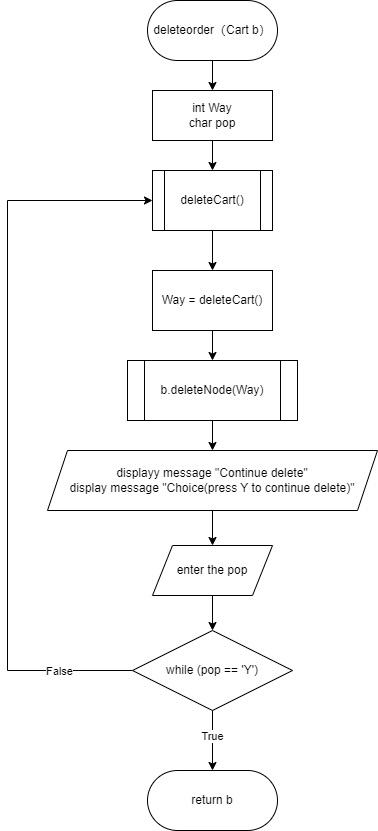

The diagram above was exported from draw.io. Its source (the exported page's mxGraphModel, read from the mxfile embedded in the PNG):
<mxGraphModel dx="-517" dy="510" grid="1" gridSize="10" guides="1" tooltips="1" connect="1" arrows="1" fold="1" page="1" pageScale="1" pageWidth="827" pageHeight="1169" math="0" shadow="0">
  <root>
    <mxCell id="0" />
    <mxCell id="1" parent="0" />
    <mxCell id="2ahVRRLTxllr4CZ-Tz_9-3" value="" style="edgeStyle=orthogonalEdgeStyle;rounded=0;orthogonalLoop=1;jettySize=auto;html=1;" parent="1" source="2ahVRRLTxllr4CZ-Tz_9-1" target="2ahVRRLTxllr4CZ-Tz_9-2" edge="1">
      <mxGeometry relative="1" as="geometry" />
    </mxCell>
    <mxCell id="2ahVRRLTxllr4CZ-Tz_9-1" value="deleteorder（Cart b）" style="rounded=1;whiteSpace=wrap;html=1;arcSize=50;" parent="1" vertex="1">
      <mxGeometry x="1960" y="40" width="130" height="60" as="geometry" />
    </mxCell>
    <mxCell id="2ahVRRLTxllr4CZ-Tz_9-7" value="" style="edgeStyle=orthogonalEdgeStyle;rounded=0;orthogonalLoop=1;jettySize=auto;html=1;" parent="1" source="2ahVRRLTxllr4CZ-Tz_9-2" target="2ahVRRLTxllr4CZ-Tz_9-5" edge="1">
      <mxGeometry relative="1" as="geometry" />
    </mxCell>
    <mxCell id="2ahVRRLTxllr4CZ-Tz_9-2" value="int Way&lt;br&gt;char pop" style="whiteSpace=wrap;html=1;" parent="1" vertex="1">
      <mxGeometry x="1965" y="130" width="120" height="50" as="geometry" />
    </mxCell>
    <mxCell id="2ahVRRLTxllr4CZ-Tz_9-8" value="" style="edgeStyle=orthogonalEdgeStyle;rounded=0;orthogonalLoop=1;jettySize=auto;html=1;" parent="1" source="2ahVRRLTxllr4CZ-Tz_9-5" target="2ahVRRLTxllr4CZ-Tz_9-6" edge="1">
      <mxGeometry relative="1" as="geometry" />
    </mxCell>
    <mxCell id="2ahVRRLTxllr4CZ-Tz_9-5" value="deleteCart()" style="shape=process;whiteSpace=wrap;html=1;backgroundOutline=1;" parent="1" vertex="1">
      <mxGeometry x="1965" y="210" width="120" height="60" as="geometry" />
    </mxCell>
    <mxCell id="2ahVRRLTxllr4CZ-Tz_9-11" value="" style="edgeStyle=orthogonalEdgeStyle;rounded=0;orthogonalLoop=1;jettySize=auto;html=1;" parent="1" source="2ahVRRLTxllr4CZ-Tz_9-6" target="2ahVRRLTxllr4CZ-Tz_9-10" edge="1">
      <mxGeometry relative="1" as="geometry" />
    </mxCell>
    <mxCell id="2ahVRRLTxllr4CZ-Tz_9-6" value="Way = deleteCart()" style="whiteSpace=wrap;html=1;" parent="1" vertex="1">
      <mxGeometry x="1965" y="310" width="120" height="60" as="geometry" />
    </mxCell>
    <mxCell id="2ahVRRLTxllr4CZ-Tz_9-13" value="" style="edgeStyle=orthogonalEdgeStyle;rounded=0;orthogonalLoop=1;jettySize=auto;html=1;" parent="1" source="2ahVRRLTxllr4CZ-Tz_9-10" target="2ahVRRLTxllr4CZ-Tz_9-12" edge="1">
      <mxGeometry relative="1" as="geometry" />
    </mxCell>
    <mxCell id="2ahVRRLTxllr4CZ-Tz_9-10" value="b.deleteNode(Way)" style="shape=process;whiteSpace=wrap;html=1;backgroundOutline=1;" parent="1" vertex="1">
      <mxGeometry x="1940" y="400" width="170" height="60" as="geometry" />
    </mxCell>
    <mxCell id="2ahVRRLTxllr4CZ-Tz_9-15" value="" style="edgeStyle=orthogonalEdgeStyle;rounded=0;orthogonalLoop=1;jettySize=auto;html=1;" parent="1" source="2ahVRRLTxllr4CZ-Tz_9-12" target="2ahVRRLTxllr4CZ-Tz_9-14" edge="1">
      <mxGeometry relative="1" as="geometry" />
    </mxCell>
    <mxCell id="2ahVRRLTxllr4CZ-Tz_9-12" value="displayy message &quot;Continue delete&quot;&lt;br&gt;display message &quot;Choice(press Y to continue delete)&quot;" style="shape=parallelogram;perimeter=parallelogramPerimeter;whiteSpace=wrap;html=1;fixedSize=1;" parent="1" vertex="1">
      <mxGeometry x="1860" y="490" width="330" height="60" as="geometry" />
    </mxCell>
    <mxCell id="2ahVRRLTxllr4CZ-Tz_9-17" value="" style="edgeStyle=orthogonalEdgeStyle;rounded=0;orthogonalLoop=1;jettySize=auto;html=1;" parent="1" source="2ahVRRLTxllr4CZ-Tz_9-14" target="2ahVRRLTxllr4CZ-Tz_9-16" edge="1">
      <mxGeometry relative="1" as="geometry" />
    </mxCell>
    <mxCell id="2ahVRRLTxllr4CZ-Tz_9-14" value="enter the pop" style="shape=parallelogram;perimeter=parallelogramPerimeter;whiteSpace=wrap;html=1;fixedSize=1;" parent="1" vertex="1">
      <mxGeometry x="1965" y="585" width="120" height="50" as="geometry" />
    </mxCell>
    <mxCell id="2ahVRRLTxllr4CZ-Tz_9-19" value="" style="edgeStyle=orthogonalEdgeStyle;rounded=0;orthogonalLoop=1;jettySize=auto;html=1;" parent="1" source="2ahVRRLTxllr4CZ-Tz_9-16" target="2ahVRRLTxllr4CZ-Tz_9-18" edge="1">
      <mxGeometry relative="1" as="geometry" />
    </mxCell>
    <mxCell id="2ahVRRLTxllr4CZ-Tz_9-21" value="True" style="edgeLabel;html=1;align=center;verticalAlign=middle;resizable=0;points=[];" parent="2ahVRRLTxllr4CZ-Tz_9-19" connectable="0" vertex="1">
      <mxGeometry x="-0.1961" y="-1" relative="1" as="geometry">
        <mxPoint y="1" as="offset" />
      </mxGeometry>
    </mxCell>
    <mxCell id="2ahVRRLTxllr4CZ-Tz_9-20" style="edgeStyle=orthogonalEdgeStyle;rounded=0;orthogonalLoop=1;jettySize=auto;html=1;exitX=0;exitY=0.5;exitDx=0;exitDy=0;entryX=0;entryY=0.5;entryDx=0;entryDy=0;" parent="1" source="2ahVRRLTxllr4CZ-Tz_9-16" target="2ahVRRLTxllr4CZ-Tz_9-5" edge="1">
      <mxGeometry relative="1" as="geometry">
        <Array as="points">
          <mxPoint x="1820" y="710" />
          <mxPoint x="1820" y="240" />
        </Array>
      </mxGeometry>
    </mxCell>
    <mxCell id="2ahVRRLTxllr4CZ-Tz_9-22" value="False" style="edgeLabel;html=1;align=center;verticalAlign=middle;resizable=0;points=[];" parent="2ahVRRLTxllr4CZ-Tz_9-20" connectable="0" vertex="1">
      <mxGeometry x="-0.7987" y="2" relative="1" as="geometry">
        <mxPoint y="-2" as="offset" />
      </mxGeometry>
    </mxCell>
    <mxCell id="2ahVRRLTxllr4CZ-Tz_9-16" value="while (pop == 'Y')" style="rhombus;whiteSpace=wrap;html=1;" parent="1" vertex="1">
      <mxGeometry x="1945" y="670" width="160" height="80" as="geometry" />
    </mxCell>
    <mxCell id="2ahVRRLTxllr4CZ-Tz_9-18" value="return b" style="rounded=1;whiteSpace=wrap;html=1;arcSize=50;" parent="1" vertex="1">
      <mxGeometry x="1960" y="810" width="130" height="60" as="geometry" />
    </mxCell>
  </root>
</mxGraphModel>